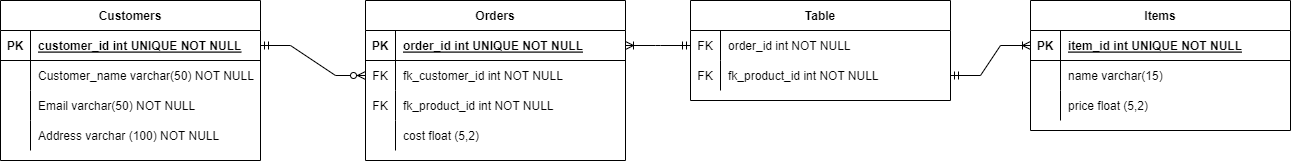

The diagram above was exported from draw.io. Its source (the exported page's mxGraphModel, read from the mxfile embedded in the PNG):
<mxGraphModel dx="2495" dy="829" grid="1" gridSize="10" guides="1" tooltips="1" connect="1" arrows="1" fold="1" page="1" pageScale="1" pageWidth="850" pageHeight="1100" math="0" shadow="0" extFonts="Permanent Marker^https://fonts.googleapis.com/css?family=Permanent+Marker">
  <root>
    <mxCell id="0" />
    <mxCell id="1" parent="0" />
    <mxCell id="2ZPz7uuiTuP5Gw7LyDWO-6" value="Customers" style="shape=table;startSize=30;container=1;collapsible=1;childLayout=tableLayout;fixedRows=1;rowLines=0;fontStyle=1;align=center;resizeLast=1;" vertex="1" parent="1">
      <mxGeometry x="-200" y="80" width="260" height="160" as="geometry" />
    </mxCell>
    <mxCell id="2ZPz7uuiTuP5Gw7LyDWO-7" value="" style="shape=tableRow;horizontal=0;startSize=0;swimlaneHead=0;swimlaneBody=0;fillColor=none;collapsible=0;dropTarget=0;points=[[0,0.5],[1,0.5]];portConstraint=eastwest;top=0;left=0;right=0;bottom=1;" vertex="1" parent="2ZPz7uuiTuP5Gw7LyDWO-6">
      <mxGeometry y="30" width="260" height="30" as="geometry" />
    </mxCell>
    <mxCell id="2ZPz7uuiTuP5Gw7LyDWO-8" value="PK" style="shape=partialRectangle;connectable=0;fillColor=none;top=0;left=0;bottom=0;right=0;fontStyle=1;overflow=hidden;" vertex="1" parent="2ZPz7uuiTuP5Gw7LyDWO-7">
      <mxGeometry width="30" height="30" as="geometry">
        <mxRectangle width="30" height="30" as="alternateBounds" />
      </mxGeometry>
    </mxCell>
    <mxCell id="2ZPz7uuiTuP5Gw7LyDWO-9" value="customer_id int UNIQUE NOT NULL" style="shape=partialRectangle;connectable=0;fillColor=none;top=0;left=0;bottom=0;right=0;align=left;spacingLeft=6;fontStyle=5;overflow=hidden;" vertex="1" parent="2ZPz7uuiTuP5Gw7LyDWO-7">
      <mxGeometry x="30" width="230" height="30" as="geometry">
        <mxRectangle width="230" height="30" as="alternateBounds" />
      </mxGeometry>
    </mxCell>
    <mxCell id="2ZPz7uuiTuP5Gw7LyDWO-10" value="" style="shape=tableRow;horizontal=0;startSize=0;swimlaneHead=0;swimlaneBody=0;fillColor=none;collapsible=0;dropTarget=0;points=[[0,0.5],[1,0.5]];portConstraint=eastwest;top=0;left=0;right=0;bottom=0;" vertex="1" parent="2ZPz7uuiTuP5Gw7LyDWO-6">
      <mxGeometry y="60" width="260" height="30" as="geometry" />
    </mxCell>
    <mxCell id="2ZPz7uuiTuP5Gw7LyDWO-11" value="" style="shape=partialRectangle;connectable=0;fillColor=none;top=0;left=0;bottom=0;right=0;editable=1;overflow=hidden;" vertex="1" parent="2ZPz7uuiTuP5Gw7LyDWO-10">
      <mxGeometry width="30" height="30" as="geometry">
        <mxRectangle width="30" height="30" as="alternateBounds" />
      </mxGeometry>
    </mxCell>
    <mxCell id="2ZPz7uuiTuP5Gw7LyDWO-12" value="Customer_name varchar(50) NOT NULL" style="shape=partialRectangle;connectable=0;fillColor=none;top=0;left=0;bottom=0;right=0;align=left;spacingLeft=6;overflow=hidden;" vertex="1" parent="2ZPz7uuiTuP5Gw7LyDWO-10">
      <mxGeometry x="30" width="230" height="30" as="geometry">
        <mxRectangle width="230" height="30" as="alternateBounds" />
      </mxGeometry>
    </mxCell>
    <mxCell id="2ZPz7uuiTuP5Gw7LyDWO-13" value="" style="shape=tableRow;horizontal=0;startSize=0;swimlaneHead=0;swimlaneBody=0;fillColor=none;collapsible=0;dropTarget=0;points=[[0,0.5],[1,0.5]];portConstraint=eastwest;top=0;left=0;right=0;bottom=0;" vertex="1" parent="2ZPz7uuiTuP5Gw7LyDWO-6">
      <mxGeometry y="90" width="260" height="30" as="geometry" />
    </mxCell>
    <mxCell id="2ZPz7uuiTuP5Gw7LyDWO-14" value="" style="shape=partialRectangle;connectable=0;fillColor=none;top=0;left=0;bottom=0;right=0;editable=1;overflow=hidden;" vertex="1" parent="2ZPz7uuiTuP5Gw7LyDWO-13">
      <mxGeometry width="30" height="30" as="geometry">
        <mxRectangle width="30" height="30" as="alternateBounds" />
      </mxGeometry>
    </mxCell>
    <mxCell id="2ZPz7uuiTuP5Gw7LyDWO-15" value="Email varchar(50) NOT NULL" style="shape=partialRectangle;connectable=0;fillColor=none;top=0;left=0;bottom=0;right=0;align=left;spacingLeft=6;overflow=hidden;" vertex="1" parent="2ZPz7uuiTuP5Gw7LyDWO-13">
      <mxGeometry x="30" width="230" height="30" as="geometry">
        <mxRectangle width="230" height="30" as="alternateBounds" />
      </mxGeometry>
    </mxCell>
    <mxCell id="2ZPz7uuiTuP5Gw7LyDWO-16" value="" style="shape=tableRow;horizontal=0;startSize=0;swimlaneHead=0;swimlaneBody=0;fillColor=none;collapsible=0;dropTarget=0;points=[[0,0.5],[1,0.5]];portConstraint=eastwest;top=0;left=0;right=0;bottom=0;" vertex="1" parent="2ZPz7uuiTuP5Gw7LyDWO-6">
      <mxGeometry y="120" width="260" height="30" as="geometry" />
    </mxCell>
    <mxCell id="2ZPz7uuiTuP5Gw7LyDWO-17" value="" style="shape=partialRectangle;connectable=0;fillColor=none;top=0;left=0;bottom=0;right=0;editable=1;overflow=hidden;" vertex="1" parent="2ZPz7uuiTuP5Gw7LyDWO-16">
      <mxGeometry width="30" height="30" as="geometry">
        <mxRectangle width="30" height="30" as="alternateBounds" />
      </mxGeometry>
    </mxCell>
    <mxCell id="2ZPz7uuiTuP5Gw7LyDWO-18" value="Address varchar (100) NOT NULL" style="shape=partialRectangle;connectable=0;fillColor=none;top=0;left=0;bottom=0;right=0;align=left;spacingLeft=6;overflow=hidden;" vertex="1" parent="2ZPz7uuiTuP5Gw7LyDWO-16">
      <mxGeometry x="30" width="230" height="30" as="geometry">
        <mxRectangle width="230" height="30" as="alternateBounds" />
      </mxGeometry>
    </mxCell>
    <mxCell id="2ZPz7uuiTuP5Gw7LyDWO-19" value="Orders" style="shape=table;startSize=30;container=1;collapsible=1;childLayout=tableLayout;fixedRows=1;rowLines=0;fontStyle=1;align=center;resizeLast=1;" vertex="1" parent="1">
      <mxGeometry x="165" y="80" width="260" height="160" as="geometry" />
    </mxCell>
    <mxCell id="2ZPz7uuiTuP5Gw7LyDWO-20" value="" style="shape=tableRow;horizontal=0;startSize=0;swimlaneHead=0;swimlaneBody=0;fillColor=none;collapsible=0;dropTarget=0;points=[[0,0.5],[1,0.5]];portConstraint=eastwest;top=0;left=0;right=0;bottom=1;" vertex="1" parent="2ZPz7uuiTuP5Gw7LyDWO-19">
      <mxGeometry y="30" width="260" height="30" as="geometry" />
    </mxCell>
    <mxCell id="2ZPz7uuiTuP5Gw7LyDWO-21" value="PK" style="shape=partialRectangle;connectable=0;fillColor=none;top=0;left=0;bottom=0;right=0;fontStyle=1;overflow=hidden;" vertex="1" parent="2ZPz7uuiTuP5Gw7LyDWO-20">
      <mxGeometry width="30" height="30" as="geometry">
        <mxRectangle width="30" height="30" as="alternateBounds" />
      </mxGeometry>
    </mxCell>
    <mxCell id="2ZPz7uuiTuP5Gw7LyDWO-22" value="order_id int UNIQUE NOT NULL" style="shape=partialRectangle;connectable=0;fillColor=none;top=0;left=0;bottom=0;right=0;align=left;spacingLeft=6;fontStyle=5;overflow=hidden;" vertex="1" parent="2ZPz7uuiTuP5Gw7LyDWO-20">
      <mxGeometry x="30" width="230" height="30" as="geometry">
        <mxRectangle width="230" height="30" as="alternateBounds" />
      </mxGeometry>
    </mxCell>
    <mxCell id="2ZPz7uuiTuP5Gw7LyDWO-23" value="" style="shape=tableRow;horizontal=0;startSize=0;swimlaneHead=0;swimlaneBody=0;fillColor=none;collapsible=0;dropTarget=0;points=[[0,0.5],[1,0.5]];portConstraint=eastwest;top=0;left=0;right=0;bottom=0;" vertex="1" parent="2ZPz7uuiTuP5Gw7LyDWO-19">
      <mxGeometry y="60" width="260" height="30" as="geometry" />
    </mxCell>
    <mxCell id="2ZPz7uuiTuP5Gw7LyDWO-24" value="FK" style="shape=partialRectangle;connectable=0;fillColor=none;top=0;left=0;bottom=0;right=0;editable=1;overflow=hidden;" vertex="1" parent="2ZPz7uuiTuP5Gw7LyDWO-23">
      <mxGeometry width="30" height="30" as="geometry">
        <mxRectangle width="30" height="30" as="alternateBounds" />
      </mxGeometry>
    </mxCell>
    <mxCell id="2ZPz7uuiTuP5Gw7LyDWO-25" value="fk_customer_id int NOT NULL" style="shape=partialRectangle;connectable=0;fillColor=none;top=0;left=0;bottom=0;right=0;align=left;spacingLeft=6;overflow=hidden;" vertex="1" parent="2ZPz7uuiTuP5Gw7LyDWO-23">
      <mxGeometry x="30" width="230" height="30" as="geometry">
        <mxRectangle width="230" height="30" as="alternateBounds" />
      </mxGeometry>
    </mxCell>
    <mxCell id="2ZPz7uuiTuP5Gw7LyDWO-26" value="" style="shape=tableRow;horizontal=0;startSize=0;swimlaneHead=0;swimlaneBody=0;fillColor=none;collapsible=0;dropTarget=0;points=[[0,0.5],[1,0.5]];portConstraint=eastwest;top=0;left=0;right=0;bottom=0;" vertex="1" parent="2ZPz7uuiTuP5Gw7LyDWO-19">
      <mxGeometry y="90" width="260" height="30" as="geometry" />
    </mxCell>
    <mxCell id="2ZPz7uuiTuP5Gw7LyDWO-27" value="FK" style="shape=partialRectangle;connectable=0;fillColor=none;top=0;left=0;bottom=0;right=0;editable=1;overflow=hidden;" vertex="1" parent="2ZPz7uuiTuP5Gw7LyDWO-26">
      <mxGeometry width="30" height="30" as="geometry">
        <mxRectangle width="30" height="30" as="alternateBounds" />
      </mxGeometry>
    </mxCell>
    <mxCell id="2ZPz7uuiTuP5Gw7LyDWO-28" value="fk_product_id int NOT NULL" style="shape=partialRectangle;connectable=0;fillColor=none;top=0;left=0;bottom=0;right=0;align=left;spacingLeft=6;overflow=hidden;" vertex="1" parent="2ZPz7uuiTuP5Gw7LyDWO-26">
      <mxGeometry x="30" width="230" height="30" as="geometry">
        <mxRectangle width="230" height="30" as="alternateBounds" />
      </mxGeometry>
    </mxCell>
    <mxCell id="2ZPz7uuiTuP5Gw7LyDWO-29" value="" style="shape=tableRow;horizontal=0;startSize=0;swimlaneHead=0;swimlaneBody=0;fillColor=none;collapsible=0;dropTarget=0;points=[[0,0.5],[1,0.5]];portConstraint=eastwest;top=0;left=0;right=0;bottom=0;" vertex="1" parent="2ZPz7uuiTuP5Gw7LyDWO-19">
      <mxGeometry y="120" width="260" height="30" as="geometry" />
    </mxCell>
    <mxCell id="2ZPz7uuiTuP5Gw7LyDWO-30" value="" style="shape=partialRectangle;connectable=0;fillColor=none;top=0;left=0;bottom=0;right=0;editable=1;overflow=hidden;" vertex="1" parent="2ZPz7uuiTuP5Gw7LyDWO-29">
      <mxGeometry width="30" height="30" as="geometry">
        <mxRectangle width="30" height="30" as="alternateBounds" />
      </mxGeometry>
    </mxCell>
    <mxCell id="2ZPz7uuiTuP5Gw7LyDWO-31" value="cost float (5,2)" style="shape=partialRectangle;connectable=0;fillColor=none;top=0;left=0;bottom=0;right=0;align=left;spacingLeft=6;overflow=hidden;" vertex="1" parent="2ZPz7uuiTuP5Gw7LyDWO-29">
      <mxGeometry x="30" width="230" height="30" as="geometry">
        <mxRectangle width="230" height="30" as="alternateBounds" />
      </mxGeometry>
    </mxCell>
    <mxCell id="2ZPz7uuiTuP5Gw7LyDWO-32" value="Items" style="shape=table;startSize=30;container=1;collapsible=1;childLayout=tableLayout;fixedRows=1;rowLines=0;fontStyle=1;align=center;resizeLast=1;" vertex="1" parent="1">
      <mxGeometry x="830" y="80" width="260" height="130" as="geometry" />
    </mxCell>
    <mxCell id="2ZPz7uuiTuP5Gw7LyDWO-33" value="" style="shape=tableRow;horizontal=0;startSize=0;swimlaneHead=0;swimlaneBody=0;fillColor=none;collapsible=0;dropTarget=0;points=[[0,0.5],[1,0.5]];portConstraint=eastwest;top=0;left=0;right=0;bottom=1;" vertex="1" parent="2ZPz7uuiTuP5Gw7LyDWO-32">
      <mxGeometry y="30" width="260" height="30" as="geometry" />
    </mxCell>
    <mxCell id="2ZPz7uuiTuP5Gw7LyDWO-34" value="PK" style="shape=partialRectangle;connectable=0;fillColor=none;top=0;left=0;bottom=0;right=0;fontStyle=1;overflow=hidden;" vertex="1" parent="2ZPz7uuiTuP5Gw7LyDWO-33">
      <mxGeometry width="30" height="30" as="geometry">
        <mxRectangle width="30" height="30" as="alternateBounds" />
      </mxGeometry>
    </mxCell>
    <mxCell id="2ZPz7uuiTuP5Gw7LyDWO-35" value="item_id int UNIQUE NOT NULL" style="shape=partialRectangle;connectable=0;fillColor=none;top=0;left=0;bottom=0;right=0;align=left;spacingLeft=6;fontStyle=5;overflow=hidden;" vertex="1" parent="2ZPz7uuiTuP5Gw7LyDWO-33">
      <mxGeometry x="30" width="230" height="30" as="geometry">
        <mxRectangle width="230" height="30" as="alternateBounds" />
      </mxGeometry>
    </mxCell>
    <mxCell id="2ZPz7uuiTuP5Gw7LyDWO-36" value="" style="shape=tableRow;horizontal=0;startSize=0;swimlaneHead=0;swimlaneBody=0;fillColor=none;collapsible=0;dropTarget=0;points=[[0,0.5],[1,0.5]];portConstraint=eastwest;top=0;left=0;right=0;bottom=0;" vertex="1" parent="2ZPz7uuiTuP5Gw7LyDWO-32">
      <mxGeometry y="60" width="260" height="30" as="geometry" />
    </mxCell>
    <mxCell id="2ZPz7uuiTuP5Gw7LyDWO-37" value="" style="shape=partialRectangle;connectable=0;fillColor=none;top=0;left=0;bottom=0;right=0;editable=1;overflow=hidden;" vertex="1" parent="2ZPz7uuiTuP5Gw7LyDWO-36">
      <mxGeometry width="30" height="30" as="geometry">
        <mxRectangle width="30" height="30" as="alternateBounds" />
      </mxGeometry>
    </mxCell>
    <mxCell id="2ZPz7uuiTuP5Gw7LyDWO-38" value="name varchar(15)" style="shape=partialRectangle;connectable=0;fillColor=none;top=0;left=0;bottom=0;right=0;align=left;spacingLeft=6;overflow=hidden;" vertex="1" parent="2ZPz7uuiTuP5Gw7LyDWO-36">
      <mxGeometry x="30" width="230" height="30" as="geometry">
        <mxRectangle width="230" height="30" as="alternateBounds" />
      </mxGeometry>
    </mxCell>
    <mxCell id="2ZPz7uuiTuP5Gw7LyDWO-39" value="" style="shape=tableRow;horizontal=0;startSize=0;swimlaneHead=0;swimlaneBody=0;fillColor=none;collapsible=0;dropTarget=0;points=[[0,0.5],[1,0.5]];portConstraint=eastwest;top=0;left=0;right=0;bottom=0;" vertex="1" parent="2ZPz7uuiTuP5Gw7LyDWO-32">
      <mxGeometry y="90" width="260" height="30" as="geometry" />
    </mxCell>
    <mxCell id="2ZPz7uuiTuP5Gw7LyDWO-40" value="" style="shape=partialRectangle;connectable=0;fillColor=none;top=0;left=0;bottom=0;right=0;editable=1;overflow=hidden;" vertex="1" parent="2ZPz7uuiTuP5Gw7LyDWO-39">
      <mxGeometry width="30" height="30" as="geometry">
        <mxRectangle width="30" height="30" as="alternateBounds" />
      </mxGeometry>
    </mxCell>
    <mxCell id="2ZPz7uuiTuP5Gw7LyDWO-41" value="price float (5,2)" style="shape=partialRectangle;connectable=0;fillColor=none;top=0;left=0;bottom=0;right=0;align=left;spacingLeft=6;overflow=hidden;" vertex="1" parent="2ZPz7uuiTuP5Gw7LyDWO-39">
      <mxGeometry x="30" width="230" height="30" as="geometry">
        <mxRectangle width="230" height="30" as="alternateBounds" />
      </mxGeometry>
    </mxCell>
    <mxCell id="2ZPz7uuiTuP5Gw7LyDWO-72" value="Table" style="shape=table;startSize=30;container=1;collapsible=1;childLayout=tableLayout;fixedRows=1;rowLines=0;fontStyle=1;align=center;resizeLast=1;" vertex="1" parent="1">
      <mxGeometry x="490" y="80" width="260" height="100" as="geometry" />
    </mxCell>
    <mxCell id="2ZPz7uuiTuP5Gw7LyDWO-76" value="" style="shape=tableRow;horizontal=0;startSize=0;swimlaneHead=0;swimlaneBody=0;fillColor=none;collapsible=0;dropTarget=0;points=[[0,0.5],[1,0.5]];portConstraint=eastwest;top=0;left=0;right=0;bottom=0;" vertex="1" parent="2ZPz7uuiTuP5Gw7LyDWO-72">
      <mxGeometry y="30" width="260" height="30" as="geometry" />
    </mxCell>
    <mxCell id="2ZPz7uuiTuP5Gw7LyDWO-77" value="FK" style="shape=partialRectangle;connectable=0;fillColor=none;top=0;left=0;bottom=0;right=0;editable=1;overflow=hidden;" vertex="1" parent="2ZPz7uuiTuP5Gw7LyDWO-76">
      <mxGeometry width="30" height="30" as="geometry">
        <mxRectangle width="30" height="30" as="alternateBounds" />
      </mxGeometry>
    </mxCell>
    <mxCell id="2ZPz7uuiTuP5Gw7LyDWO-78" value="order_id int NOT NULL" style="shape=partialRectangle;connectable=0;fillColor=none;top=0;left=0;bottom=0;right=0;align=left;spacingLeft=6;overflow=hidden;" vertex="1" parent="2ZPz7uuiTuP5Gw7LyDWO-76">
      <mxGeometry x="30" width="230" height="30" as="geometry">
        <mxRectangle width="230" height="30" as="alternateBounds" />
      </mxGeometry>
    </mxCell>
    <mxCell id="2ZPz7uuiTuP5Gw7LyDWO-79" value="" style="shape=tableRow;horizontal=0;startSize=0;swimlaneHead=0;swimlaneBody=0;fillColor=none;collapsible=0;dropTarget=0;points=[[0,0.5],[1,0.5]];portConstraint=eastwest;top=0;left=0;right=0;bottom=0;" vertex="1" parent="2ZPz7uuiTuP5Gw7LyDWO-72">
      <mxGeometry y="60" width="260" height="30" as="geometry" />
    </mxCell>
    <mxCell id="2ZPz7uuiTuP5Gw7LyDWO-80" value="FK" style="shape=partialRectangle;connectable=0;fillColor=none;top=0;left=0;bottom=0;right=0;editable=1;overflow=hidden;" vertex="1" parent="2ZPz7uuiTuP5Gw7LyDWO-79">
      <mxGeometry width="30" height="30" as="geometry">
        <mxRectangle width="30" height="30" as="alternateBounds" />
      </mxGeometry>
    </mxCell>
    <mxCell id="2ZPz7uuiTuP5Gw7LyDWO-81" value="fk_product_id int NOT NULL" style="shape=partialRectangle;connectable=0;fillColor=none;top=0;left=0;bottom=0;right=0;align=left;spacingLeft=6;overflow=hidden;" vertex="1" parent="2ZPz7uuiTuP5Gw7LyDWO-79">
      <mxGeometry x="30" width="230" height="30" as="geometry">
        <mxRectangle width="230" height="30" as="alternateBounds" />
      </mxGeometry>
    </mxCell>
    <mxCell id="2ZPz7uuiTuP5Gw7LyDWO-93" value="" style="edgeStyle=entityRelationEdgeStyle;fontSize=12;html=1;endArrow=ERzeroToMany;startArrow=ERmandOne;rounded=0;exitX=1;exitY=0.5;exitDx=0;exitDy=0;entryX=0;entryY=0.5;entryDx=0;entryDy=0;" edge="1" parent="1" source="2ZPz7uuiTuP5Gw7LyDWO-7" target="2ZPz7uuiTuP5Gw7LyDWO-23">
      <mxGeometry width="100" height="100" relative="1" as="geometry">
        <mxPoint x="650" y="380" as="sourcePoint" />
        <mxPoint x="750" y="280" as="targetPoint" />
      </mxGeometry>
    </mxCell>
    <mxCell id="2ZPz7uuiTuP5Gw7LyDWO-95" value="" style="edgeStyle=entityRelationEdgeStyle;fontSize=12;html=1;endArrow=ERoneToMany;startArrow=ERmandOne;rounded=0;entryX=1;entryY=0.5;entryDx=0;entryDy=0;exitX=0;exitY=0.5;exitDx=0;exitDy=0;" edge="1" parent="1" source="2ZPz7uuiTuP5Gw7LyDWO-76" target="2ZPz7uuiTuP5Gw7LyDWO-20">
      <mxGeometry width="100" height="100" relative="1" as="geometry">
        <mxPoint x="330" y="310" as="sourcePoint" />
        <mxPoint x="510" y="320" as="targetPoint" />
      </mxGeometry>
    </mxCell>
    <mxCell id="2ZPz7uuiTuP5Gw7LyDWO-96" value="" style="edgeStyle=entityRelationEdgeStyle;fontSize=12;html=1;endArrow=ERoneToMany;startArrow=ERmandOne;rounded=0;entryX=0;entryY=0.5;entryDx=0;entryDy=0;exitX=1;exitY=0.5;exitDx=0;exitDy=0;" edge="1" parent="1" source="2ZPz7uuiTuP5Gw7LyDWO-79" target="2ZPz7uuiTuP5Gw7LyDWO-33">
      <mxGeometry width="100" height="100" relative="1" as="geometry">
        <mxPoint x="715" y="220" as="sourcePoint" />
        <mxPoint x="650" y="220" as="targetPoint" />
      </mxGeometry>
    </mxCell>
  </root>
</mxGraphModel>